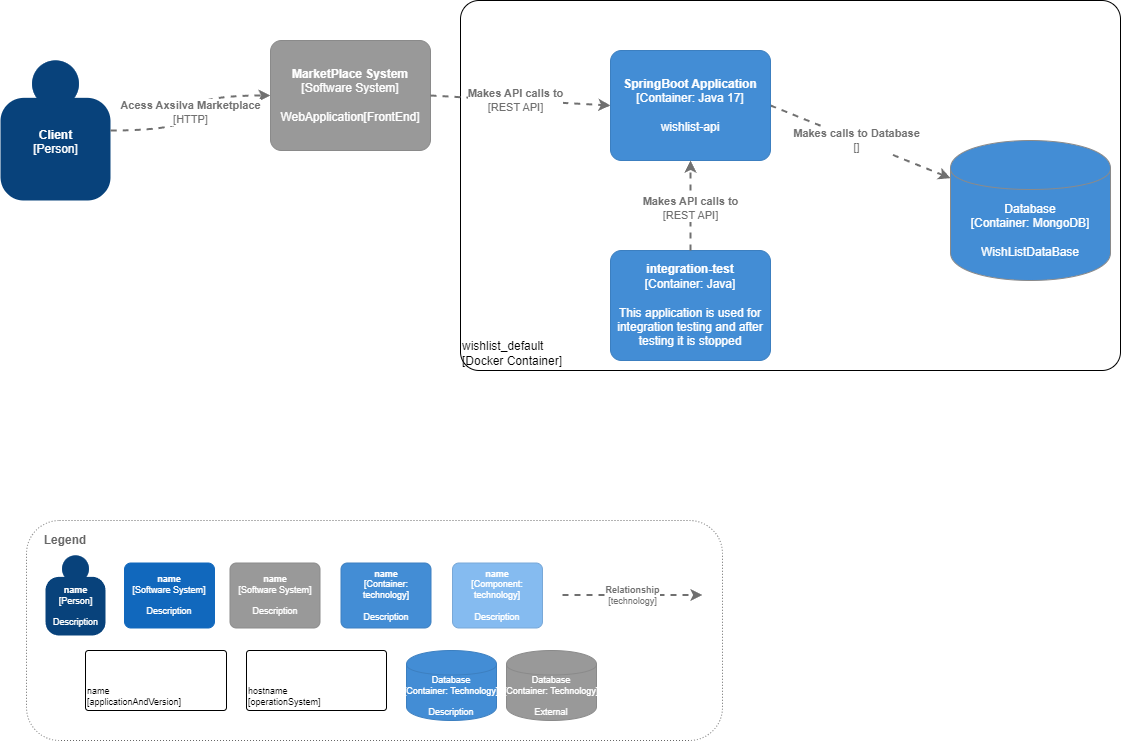

The diagram above was exported from draw.io. Its source (the exported page's mxGraphModel, read from the mxfile embedded in the PNG):
<mxGraphModel dx="1593" dy="820" grid="1" gridSize="10" guides="1" tooltips="1" connect="1" arrows="1" fold="1" page="1" pageScale="1" pageWidth="827" pageHeight="1169" math="0" shadow="0">
  <root>
    <mxCell id="6M9tTkYtrs8H_QPtwX7E-0" />
    <mxCell id="6M9tTkYtrs8H_QPtwX7E-1" parent="6M9tTkYtrs8H_QPtwX7E-0" />
    <object placeholders="1" c4Name="wishlist_default" c4Type="ExecutionEnvironment" c4Application="Docker Container" label="&lt;div style=&quot;text-align: left&quot;&gt;%c4Name%&lt;/div&gt;&lt;div style=&quot;text-align: left&quot;&gt;[%c4Application%]&lt;/div&gt;" id="lYJF4gXNzrw0ycB4rWT1-4">
      <mxCell style="rounded=1;whiteSpace=wrap;html=1;labelBackgroundColor=none;fillColor=#ffffff;fontColor=#000000;align=left;arcSize=5;strokeColor=#000000;verticalAlign=bottom;metaEdit=1;metaData={&quot;c4Type&quot;:{&quot;editable&quot;:false}};points=[[0.25,0,0],[0.5,0,0],[0.75,0,0],[1,0.25,0],[1,0.5,0],[1,0.75,0],[0.75,1,0],[0.5,1,0],[0.25,1,0],[0,0.75,0],[0,0.5,0],[0,0.25,0]];" parent="6M9tTkYtrs8H_QPtwX7E-1" vertex="1">
        <mxGeometry x="500" y="90" width="660" height="370" as="geometry" />
      </mxCell>
    </object>
    <object placeholders="1" c4Name="Client" c4Type="Person" c4Description="" label="&lt;b&gt;%c4Name%&lt;/b&gt;&lt;div&gt;[%c4Type%]&lt;/div&gt;&lt;br&gt;&lt;div&gt;%c4Description%&lt;/div&gt;" id="xR-taD2YaKqdD4t_8OCm-0">
      <mxCell style="html=1;dashed=0;whitespace=wrap;fillColor=#08427b;strokeColor=none;fontColor=#ffffff;shape=mxgraph.c4.person;align=center;metaEdit=1;points=[[0.5,0,0],[1,0.5,0],[1,0.75,0],[0.75,1,0],[0.5,1,0],[0.25,1,0],[0,0.75,0],[0,0.5,0]];metaData={&quot;c4Type&quot;:{&quot;editable&quot;:false}};" parent="6M9tTkYtrs8H_QPtwX7E-1" vertex="1">
        <mxGeometry x="40" y="150" width="110.00000000000001" height="140" as="geometry" />
      </mxCell>
    </object>
    <object placeholders="1" c4Type="Relationship" c4Technology="HTTP" c4Description="Acess Axsilva Marketplace" label="&lt;div style=&quot;text-align: left&quot;&gt;&lt;div style=&quot;text-align: center&quot;&gt;&lt;b&gt;%c4Description%&lt;/b&gt;&lt;/div&gt;&lt;div style=&quot;text-align: center&quot;&gt;[%c4Technology%]&lt;/div&gt;&lt;/div&gt;" id="xR-taD2YaKqdD4t_8OCm-1">
      <mxCell style="edgeStyle=orthogonalEdgeStyle;rounded=0;html=1;jettySize=auto;orthogonalLoop=1;strokeColor=#707070;strokeWidth=2;fontColor=#707070;jumpStyle=none;dashed=1;metaEdit=1;metaData={&quot;c4Type&quot;:{&quot;editable&quot;:false}};exitX=1;exitY=0.5;exitDx=0;exitDy=0;exitPerimeter=0;curved=1;" parent="6M9tTkYtrs8H_QPtwX7E-1" source="xR-taD2YaKqdD4t_8OCm-0" target="BWggMhDQrADv35toyhTK-0" edge="1">
        <mxGeometry width="160" relative="1" as="geometry">
          <mxPoint x="400" y="160" as="sourcePoint" />
          <mxPoint x="950" y="230" as="targetPoint" />
        </mxGeometry>
      </mxCell>
    </object>
    <object placeholders="1" c4Name="MarketPlace System" c4Type="Software System" c4Description="WebApplication[FrontEnd]" label="&lt;b&gt;%c4Name%&lt;/b&gt;&lt;div&gt;[%c4Type%]&lt;/div&gt;&lt;br&gt;&lt;div&gt;%c4Description%&lt;/div&gt;" id="BWggMhDQrADv35toyhTK-0">
      <mxCell style="rounded=1;whiteSpace=wrap;html=1;labelBackgroundColor=none;fillColor=#999999;fontColor=#ffffff;align=center;arcSize=10;strokeColor=#8A8A8A;metaEdit=1;metaData={&quot;c4Type&quot;:{&quot;editable&quot;:false}};points=[[0.25,0,0],[0.5,0,0],[0.75,0,0],[1,0.25,0],[1,0.5,0],[1,0.75,0],[0.75,1,0],[0.5,1,0],[0.25,1,0],[0,0.75,0],[0,0.5,0],[0,0.25,0]];" parent="6M9tTkYtrs8H_QPtwX7E-1" vertex="1">
        <mxGeometry x="310" y="130" width="160" height="110.00000000000001" as="geometry" />
      </mxCell>
    </object>
    <object placeholders="1" c4Type="Relationship" c4Technology="REST API" c4Description="Makes API calls to" label="&lt;div style=&quot;text-align: left&quot;&gt;&lt;div style=&quot;text-align: center&quot;&gt;&lt;b&gt;%c4Description%&lt;/b&gt;&lt;/div&gt;&lt;div style=&quot;text-align: center&quot;&gt;[%c4Technology%]&lt;/div&gt;&lt;/div&gt;" id="BWggMhDQrADv35toyhTK-1">
      <mxCell style="edgeStyle=none;rounded=0;html=1;jettySize=auto;orthogonalLoop=1;strokeColor=#707070;strokeWidth=2;fontColor=#707070;jumpStyle=none;dashed=1;metaEdit=1;metaData={&quot;c4Type&quot;:{&quot;editable&quot;:false}};entryX=0;entryY=0.5;entryDx=0;entryDy=0;entryPerimeter=0;exitX=1;exitY=0.5;exitDx=0;exitDy=0;exitPerimeter=0;" parent="6M9tTkYtrs8H_QPtwX7E-1" source="BWggMhDQrADv35toyhTK-0" target="lYJF4gXNzrw0ycB4rWT1-0" edge="1">
        <mxGeometry x="-0.0494" width="160" relative="1" as="geometry">
          <mxPoint x="360" y="330" as="sourcePoint" />
          <mxPoint x="950" y="230" as="targetPoint" />
          <mxPoint as="offset" />
        </mxGeometry>
      </mxCell>
    </object>
    <object placeholders="1" c4Type="Relationship" c4Technology="" c4Description="Makes calls to Database" label="&lt;div style=&quot;text-align: left&quot;&gt;&lt;div style=&quot;text-align: center&quot;&gt;&lt;b&gt;%c4Description%&lt;/b&gt;&lt;/div&gt;&lt;div style=&quot;text-align: center&quot;&gt;[%c4Technology%]&lt;/div&gt;&lt;/div&gt;" id="AtdmSoMEF_yhiQ30HpCC-3">
      <mxCell style="edgeStyle=none;rounded=0;html=1;jettySize=auto;orthogonalLoop=1;strokeColor=#707070;strokeWidth=2;fontColor=#707070;jumpStyle=none;dashed=1;metaEdit=1;metaData={&quot;c4Type&quot;:{&quot;editable&quot;:false}};exitX=1;exitY=0.5;exitDx=0;exitDy=0;exitPerimeter=0;" parent="6M9tTkYtrs8H_QPtwX7E-1" source="lYJF4gXNzrw0ycB4rWT1-0" target="AtdmSoMEF_yhiQ30HpCC-4" edge="1">
        <mxGeometry x="-0.0494" width="160" relative="1" as="geometry">
          <mxPoint x="964" y="403.6928104575163" as="sourcePoint" />
          <mxPoint x="1150" y="500" as="targetPoint" />
          <mxPoint as="offset" />
        </mxGeometry>
      </mxCell>
    </object>
    <object placeholders="1" c4Type="Database" c4Technology="MongoDB" c4Description="WishListDataBase" label="%c4Type%&lt;div style=&quot;font-size: 12px;&quot;&gt;[Container:&amp;nbsp;%c4Technology%]&lt;/div&gt;&lt;br style=&quot;font-size: 12px;&quot;&gt;&lt;div style=&quot;font-size: 12px;&quot;&gt;%c4Description%&lt;/div&gt;" id="AtdmSoMEF_yhiQ30HpCC-4">
      <mxCell style="shape=cylinder;whiteSpace=wrap;html=1;boundedLbl=1;rounded=1;labelBackgroundColor=none;fillColor=#438DD5;fontSize=12;fontColor=#ffffff;align=center;strokeColor=#8A8A8A;metaEdit=1;points=[[0.5,0,0],[1,0.25,0],[1,0.5,0],[1,0.75,0],[0.5,1,0],[0,0.75,0],[0,0.5,0],[0,0.25,0]];metaData={&quot;c4Type&quot;:{&quot;editable&quot;:false}};arcSize=10;" parent="6M9tTkYtrs8H_QPtwX7E-1" vertex="1">
        <mxGeometry x="990" y="230" width="160" height="140" as="geometry" />
      </mxCell>
    </object>
    <object placeholders="1" c4Name="SpringBoot Application" c4Type="Container" c4Technology="Java 17" c4Description="wishlist-api" label="&lt;b&gt;%c4Name%&lt;/b&gt;&lt;div&gt;[%c4Type%: %c4Technology%]&lt;/div&gt;&lt;br&gt;&lt;div&gt;%c4Description%&lt;/div&gt;" id="lYJF4gXNzrw0ycB4rWT1-0">
      <mxCell style="rounded=1;whiteSpace=wrap;html=1;labelBackgroundColor=none;fillColor=#438DD5;fontColor=#ffffff;align=center;arcSize=10;strokeColor=#3C7FC0;metaEdit=1;metaData={&quot;c4Type&quot;:{&quot;editable&quot;:false}};points=[[0.25,0,0],[0.5,0,0],[0.75,0,0],[1,0.25,0],[1,0.5,0],[1,0.75,0],[0.75,1,0],[0.5,1,0],[0.25,1,0],[0,0.75,0],[0,0.5,0],[0,0.25,0]];" parent="6M9tTkYtrs8H_QPtwX7E-1" vertex="1">
        <mxGeometry x="650" y="140" width="160" height="110.00000000000001" as="geometry" />
      </mxCell>
    </object>
    <mxCell id="fvyqv4AmcOP5PmUK73PX-0" value="" style="group" parent="6M9tTkYtrs8H_QPtwX7E-1" vertex="1" connectable="0">
      <mxGeometry x="66" y="610" width="696" height="220" as="geometry" />
    </mxCell>
    <mxCell id="fvyqv4AmcOP5PmUK73PX-1" value="" style="rounded=1;whiteSpace=wrap;html=1;fillColor=none;strokeColor=#666666;dashed=1;dashPattern=1 2;fontColor=#666666;" parent="fvyqv4AmcOP5PmUK73PX-0" vertex="1">
      <mxGeometry width="696" height="220" as="geometry" />
    </mxCell>
    <mxCell id="fvyqv4AmcOP5PmUK73PX-2" value="Legend" style="text;html=1;strokeColor=none;fillColor=none;align=center;verticalAlign=middle;whiteSpace=wrap;rounded=0;fontStyle=1;fontColor=#666666;" parent="fvyqv4AmcOP5PmUK73PX-0" vertex="1">
      <mxGeometry x="19" y="10" width="40" height="20" as="geometry" />
    </mxCell>
    <object placeholders="1" c4Name="name" c4Type="Person" c4Description="Description" label="&lt;b style=&quot;font-size: 9px;&quot;&gt;%c4Name%&lt;/b&gt;&lt;div style=&quot;font-size: 9px;&quot;&gt;[%c4Type%]&lt;/div&gt;&lt;br style=&quot;font-size: 9px;&quot;&gt;&lt;div style=&quot;font-size: 9px;&quot;&gt;%c4Description%&lt;/div&gt;" id="fvyqv4AmcOP5PmUK73PX-3">
      <mxCell style="html=1;dashed=0;whitespace=wrap;fillColor=#08427b;strokeColor=none;fontColor=#ffffff;shape=mxgraph.c4.person;align=center;metaEdit=1;points=[[0.5,0,0],[1,0.5,0],[1,0.75,0],[0.75,1,0],[0.5,1,0],[0.25,1,0],[0,0.75,0],[0,0.5,0]];metaData={&quot;c4Type&quot;:{&quot;editable&quot;:false}};fontSize=9;" parent="fvyqv4AmcOP5PmUK73PX-0" vertex="1">
        <mxGeometry x="19" y="35" width="60" height="80" as="geometry" />
      </mxCell>
    </object>
    <object placeholders="1" c4Name="name" c4Type="Software System" c4Description="Description" label="&lt;b style=&quot;font-size: 9px;&quot;&gt;%c4Name%&lt;/b&gt;&lt;div style=&quot;font-size: 9px;&quot;&gt;[%c4Type%]&lt;/div&gt;&lt;br style=&quot;font-size: 9px;&quot;&gt;&lt;div style=&quot;font-size: 9px;&quot;&gt;%c4Description%&lt;/div&gt;" id="fvyqv4AmcOP5PmUK73PX-4">
      <mxCell style="rounded=1;whiteSpace=wrap;html=1;labelBackgroundColor=none;fillColor=#1168BD;fontColor=#ffffff;align=center;arcSize=10;strokeColor=#1168BD;metaEdit=1;metaData={&quot;c4Type&quot;:{&quot;editable&quot;:false}};points=[[0.25,0,0],[0.5,0,0],[0.75,0,0],[1,0.25,0],[1,0.5,0],[1,0.75,0],[0.75,1,0],[0.5,1,0],[0.25,1,0],[0,0.75,0],[0,0.5,0],[0,0.25,0]];fontSize=9;" parent="fvyqv4AmcOP5PmUK73PX-0" vertex="1">
        <mxGeometry x="98" y="42.5" width="90" height="65" as="geometry" />
      </mxCell>
    </object>
    <object placeholders="1" c4Name="name" c4Type="Software System" c4Description="Description" label="&lt;b style=&quot;font-size: 9px;&quot;&gt;%c4Name%&lt;/b&gt;&lt;div style=&quot;font-size: 9px;&quot;&gt;[%c4Type%]&lt;/div&gt;&lt;br style=&quot;font-size: 9px;&quot;&gt;&lt;div style=&quot;font-size: 9px;&quot;&gt;%c4Description%&lt;/div&gt;" id="fvyqv4AmcOP5PmUK73PX-5">
      <mxCell style="rounded=1;whiteSpace=wrap;html=1;labelBackgroundColor=none;fillColor=#999999;fontColor=#ffffff;align=center;arcSize=10;strokeColor=#8A8A8A;metaEdit=1;metaData={&quot;c4Type&quot;:{&quot;editable&quot;:false}};points=[[0.25,0,0],[0.5,0,0],[0.75,0,0],[1,0.25,0],[1,0.5,0],[1,0.75,0],[0.75,1,0],[0.5,1,0],[0.25,1,0],[0,0.75,0],[0,0.5,0],[0,0.25,0]];fontSize=9;" parent="fvyqv4AmcOP5PmUK73PX-0" vertex="1">
        <mxGeometry x="203.5" y="42.5" width="90" height="65" as="geometry" />
      </mxCell>
    </object>
    <object placeholders="1" c4Name="name" c4Type="Component" c4Technology="technology" c4Description="Description" label="&lt;b style=&quot;font-size: 9px;&quot;&gt;%c4Name%&lt;/b&gt;&lt;div style=&quot;font-size: 9px;&quot;&gt;[%c4Type%: %c4Technology%]&lt;/div&gt;&lt;br style=&quot;font-size: 9px;&quot;&gt;&lt;div style=&quot;font-size: 9px;&quot;&gt;%c4Description%&lt;/div&gt;" id="fvyqv4AmcOP5PmUK73PX-6">
      <mxCell style="rounded=1;whiteSpace=wrap;html=1;labelBackgroundColor=none;fillColor=#85BBF0;fontColor=#ffffff;align=center;arcSize=10;strokeColor=#78A8D8;metaEdit=1;metaData={&quot;c4Type&quot;:{&quot;editable&quot;:false}};points=[[0.25,0,0],[0.5,0,0],[0.75,0,0],[1,0.25,0],[1,0.5,0],[1,0.75,0],[0.75,1,0],[0.5,1,0],[0.25,1,0],[0,0.75,0],[0,0.5,0],[0,0.25,0]];fontSize=9;" parent="fvyqv4AmcOP5PmUK73PX-0" vertex="1">
        <mxGeometry x="426" y="42.5" width="90" height="65" as="geometry" />
      </mxCell>
    </object>
    <object placeholders="1" c4Name="name" c4Type="Container" c4Technology="technology" c4Description="Description" label="&lt;b style=&quot;font-size: 9px;&quot;&gt;%c4Name%&lt;/b&gt;&lt;div style=&quot;font-size: 9px;&quot;&gt;[%c4Type%: %c4Technology%]&lt;/div&gt;&lt;br style=&quot;font-size: 9px;&quot;&gt;&lt;div style=&quot;font-size: 9px;&quot;&gt;%c4Description%&lt;/div&gt;" id="fvyqv4AmcOP5PmUK73PX-7">
      <mxCell style="rounded=1;whiteSpace=wrap;html=1;labelBackgroundColor=none;fillColor=#438DD5;fontColor=#ffffff;align=center;arcSize=10;strokeColor=#3C7FC0;metaEdit=1;metaData={&quot;c4Type&quot;:{&quot;editable&quot;:false}};points=[[0.25,0,0],[0.5,0,0],[0.75,0,0],[1,0.25,0],[1,0.5,0],[1,0.75,0],[0.75,1,0],[0.5,1,0],[0.25,1,0],[0,0.75,0],[0,0.5,0],[0,0.25,0]];fontSize=9;" parent="fvyqv4AmcOP5PmUK73PX-0" vertex="1">
        <mxGeometry x="314.5" y="42.5" width="90" height="65" as="geometry" />
      </mxCell>
    </object>
    <object placeholders="1" c4Name="name" c4Type="ExecutionEnvironment" c4Application="applicationAndVersion" label="&lt;div style=&quot;text-align: left; font-size: 9px;&quot;&gt;%c4Name%&lt;/div&gt;&lt;div style=&quot;text-align: left; font-size: 9px;&quot;&gt;[%c4Application%]&lt;/div&gt;" id="fvyqv4AmcOP5PmUK73PX-8">
      <mxCell style="rounded=1;whiteSpace=wrap;html=1;labelBackgroundColor=none;fillColor=#ffffff;fontColor=#000000;align=left;arcSize=5;strokeColor=#000000;verticalAlign=bottom;metaEdit=1;metaData={&quot;c4Type&quot;:{&quot;editable&quot;:false}};points=[[0.25,0,0],[0.5,0,0],[0.75,0,0],[1,0.25,0],[1,0.5,0],[1,0.75,0],[0.75,1,0],[0.5,1,0],[0.25,1,0],[0,0.75,0],[0,0.5,0],[0,0.25,0]];fontSize=9;" parent="fvyqv4AmcOP5PmUK73PX-0" vertex="1">
        <mxGeometry x="59" y="130" width="141" height="60" as="geometry" />
      </mxCell>
    </object>
    <object placeholders="1" c4Name="hostname" c4Type="DeploymentNode" c4OperationSystem="operationSystem" c4ScalingFactor="" label="&lt;div style=&quot;text-align: left; font-size: 9px;&quot;&gt;%c4Name%&lt;/div&gt;&lt;div style=&quot;text-align: left; font-size: 9px;&quot;&gt;[%c4OperationSystem%]&lt;/div&gt;&lt;div style=&quot;text-align: right; font-size: 9px;&quot;&gt;%c4ScalingFactor%&lt;/div&gt;" id="fvyqv4AmcOP5PmUK73PX-9">
      <mxCell style="rounded=1;whiteSpace=wrap;html=1;labelBackgroundColor=none;fillColor=#ffffff;fontColor=#000000;align=left;arcSize=5;strokeColor=#000000;verticalAlign=bottom;metaEdit=1;metaData={&quot;c4Type&quot;:{&quot;editable&quot;:false}};points=[[0.25,0,0],[0.5,0,0],[0.75,0,0],[1,0.25,0],[1,0.5,0],[1,0.75,0],[0.75,1,0],[0.5,1,0],[0.25,1,0],[0,0.75,0],[0,0.5,0],[0,0.25,0]];fontSize=9;" parent="fvyqv4AmcOP5PmUK73PX-0" vertex="1">
        <mxGeometry x="220" y="130" width="140" height="60" as="geometry" />
      </mxCell>
    </object>
    <object placeholders="1" c4Type="Database" c4Technology="Technology" c4Description="Description" label="%c4Type%&lt;div style=&quot;font-size: 9px;&quot;&gt;[Container:&amp;nbsp;%c4Technology%]&lt;/div&gt;&lt;br style=&quot;font-size: 9px;&quot;&gt;&lt;div style=&quot;font-size: 9px;&quot;&gt;%c4Description%&lt;/div&gt;" id="fvyqv4AmcOP5PmUK73PX-10">
      <mxCell style="shape=cylinder;whiteSpace=wrap;html=1;boundedLbl=1;rounded=0;labelBackgroundColor=none;fillColor=#438DD5;fontSize=9;fontColor=#ffffff;align=center;strokeColor=#3C7FC0;metaEdit=1;points=[[0.5,0,0],[1,0.25,0],[1,0.5,0],[1,0.75,0],[0.5,1,0],[0,0.75,0],[0,0.5,0],[0,0.25,0]];metaData={&quot;c4Type&quot;:{&quot;editable&quot;:false}};" parent="fvyqv4AmcOP5PmUK73PX-0" vertex="1">
        <mxGeometry x="380" y="130" width="90" height="70" as="geometry" />
      </mxCell>
    </object>
    <object placeholders="1" c4Type="Database" c4Technology="Technology" c4Description="External" label="%c4Type%&lt;div style=&quot;font-size: 9px;&quot;&gt;[Container:&amp;nbsp;%c4Technology%]&lt;/div&gt;&lt;br style=&quot;font-size: 9px;&quot;&gt;&lt;div style=&quot;font-size: 9px;&quot;&gt;%c4Description%&lt;/div&gt;" id="fvyqv4AmcOP5PmUK73PX-11">
      <mxCell style="shape=cylinder;whiteSpace=wrap;html=1;boundedLbl=1;rounded=1;labelBackgroundColor=none;fillColor=#999999;fontSize=9;fontColor=#ffffff;align=center;strokeColor=#8A8A8A;metaEdit=1;points=[[0.5,0,0],[1,0.25,0],[1,0.5,0],[1,0.75,0],[0.5,1,0],[0,0.75,0],[0,0.5,0],[0,0.25,0]];metaData={&quot;c4Type&quot;:{&quot;editable&quot;:false}};arcSize=10;" parent="fvyqv4AmcOP5PmUK73PX-0" vertex="1">
        <mxGeometry x="480" y="130" width="90" height="70" as="geometry" />
      </mxCell>
    </object>
    <object placeholders="1" c4Type="Relationship" c4Technology="technology" c4Description="Relationship" label="&lt;div style=&quot;text-align: left; font-size: 9px;&quot;&gt;&lt;div style=&quot;text-align: center; font-size: 9px;&quot;&gt;&lt;b style=&quot;font-size: 9px;&quot;&gt;%c4Description%&lt;/b&gt;&lt;/div&gt;&lt;div style=&quot;text-align: center; font-size: 9px;&quot;&gt;[%c4Technology%]&lt;/div&gt;&lt;/div&gt;" id="fvyqv4AmcOP5PmUK73PX-12">
      <mxCell style="edgeStyle=none;rounded=0;html=1;jettySize=auto;orthogonalLoop=1;strokeColor=#707070;strokeWidth=2;fontColor=#707070;jumpStyle=none;dashed=1;metaEdit=1;metaData={&quot;c4Type&quot;:{&quot;editable&quot;:false}};fontSize=9;" parent="fvyqv4AmcOP5PmUK73PX-0" edge="1">
        <mxGeometry width="160" relative="1" as="geometry">
          <mxPoint x="536" y="74.5" as="sourcePoint" />
          <mxPoint x="676" y="74.5" as="targetPoint" />
        </mxGeometry>
      </mxCell>
    </object>
    <object placeholders="1" c4Name="integration-test " c4Type="Container" c4Technology="Java" c4Description="This application is used for integration testing and after testing it is stopped" label="&lt;b&gt;%c4Name%&lt;/b&gt;&lt;div&gt;[%c4Type%: %c4Technology%]&lt;/div&gt;&lt;br&gt;&lt;div&gt;%c4Description%&lt;/div&gt;" id="oNA-SaEnSfmBfWJ_mIUC-0">
      <mxCell style="rounded=1;whiteSpace=wrap;html=1;labelBackgroundColor=none;fillColor=#438DD5;fontColor=#ffffff;align=center;arcSize=10;strokeColor=#3C7FC0;metaEdit=1;metaData={&quot;c4Type&quot;:{&quot;editable&quot;:false}};points=[[0.25,0,0],[0.5,0,0],[0.75,0,0],[1,0.25,0],[1,0.5,0],[1,0.75,0],[0.75,1,0],[0.5,1,0],[0.25,1,0],[0,0.75,0],[0,0.5,0],[0,0.25,0]];" vertex="1" parent="6M9tTkYtrs8H_QPtwX7E-1">
        <mxGeometry x="650" y="340" width="160" height="110.00000000000001" as="geometry" />
      </mxCell>
    </object>
    <object placeholders="1" c4Type="Relationship" c4Technology="REST API" c4Description="Makes API calls to" label="&lt;div style=&quot;text-align: left&quot;&gt;&lt;div style=&quot;text-align: center&quot;&gt;&lt;b&gt;%c4Description%&lt;/b&gt;&lt;/div&gt;&lt;div style=&quot;text-align: center&quot;&gt;[%c4Technology%]&lt;/div&gt;&lt;/div&gt;" id="oNA-SaEnSfmBfWJ_mIUC-1">
      <mxCell style="edgeStyle=none;rounded=0;html=1;jettySize=auto;orthogonalLoop=1;strokeColor=#707070;strokeWidth=2;fontColor=#707070;jumpStyle=none;dashed=1;metaEdit=1;metaData={&quot;c4Type&quot;:{&quot;editable&quot;:false}};" edge="1" parent="6M9tTkYtrs8H_QPtwX7E-1" source="oNA-SaEnSfmBfWJ_mIUC-0" target="lYJF4gXNzrw0ycB4rWT1-0">
        <mxGeometry x="-0.0494" width="160" relative="1" as="geometry">
          <mxPoint x="490" y="225" as="sourcePoint" />
          <mxPoint x="660" y="235" as="targetPoint" />
          <mxPoint as="offset" />
        </mxGeometry>
      </mxCell>
    </object>
  </root>
</mxGraphModel>